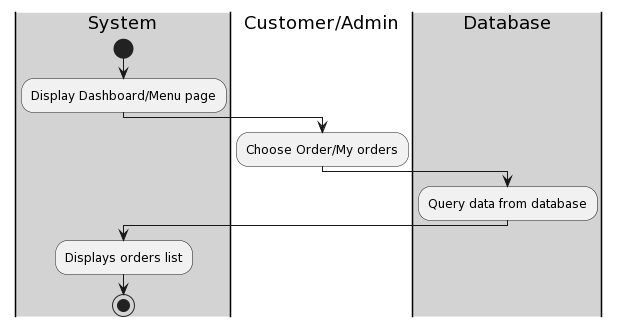

The diagram above was rendered by PlantUML. Its source (embedded in the PNG):
@startuml
|#lightgray|System|
    start
    :Display Dashboard/Menu page;
    |#White|Customer/Admin|
    :Choose Order/My orders;
    |#lightgray|Database|
    :Query data from database;
    |#lightgray|System|
    :Displays orders list;
    stop
@enduml